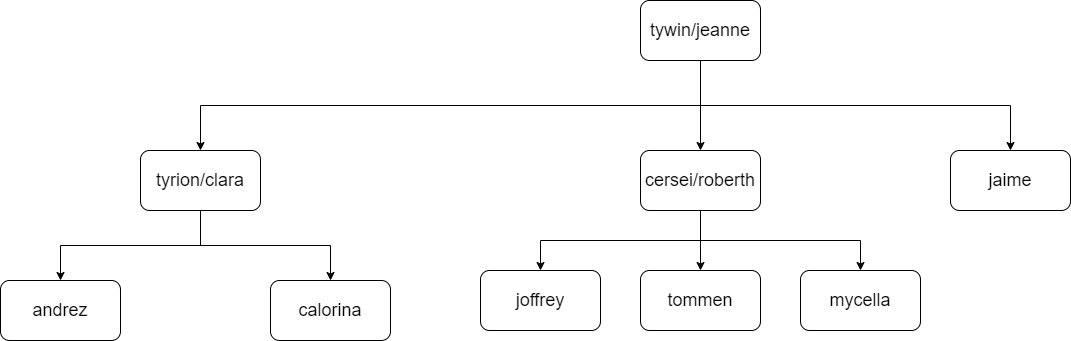

The diagram above was exported from draw.io. Its source (the exported page's mxGraphModel, read from the mxfile embedded in the PNG):
<mxGraphModel dx="2063" dy="523" grid="1" gridSize="10" guides="1" tooltips="1" connect="1" arrows="1" fold="1" page="1" pageScale="1" pageWidth="827" pageHeight="1169" math="0" shadow="0">
  <root>
    <mxCell id="0" />
    <mxCell id="1" parent="0" />
    <mxCell id="DOnwBmPPmyK7YEGYik_X-15" style="edgeStyle=orthogonalEdgeStyle;rounded=0;orthogonalLoop=1;jettySize=auto;html=1;exitX=0.5;exitY=1;exitDx=0;exitDy=0;" edge="1" parent="1" source="DOnwBmPPmyK7YEGYik_X-5" target="DOnwBmPPmyK7YEGYik_X-6">
      <mxGeometry relative="1" as="geometry" />
    </mxCell>
    <mxCell id="DOnwBmPPmyK7YEGYik_X-16" style="edgeStyle=orthogonalEdgeStyle;rounded=0;orthogonalLoop=1;jettySize=auto;html=1;exitX=0.5;exitY=1;exitDx=0;exitDy=0;" edge="1" parent="1" source="DOnwBmPPmyK7YEGYik_X-5" target="DOnwBmPPmyK7YEGYik_X-8">
      <mxGeometry relative="1" as="geometry" />
    </mxCell>
    <mxCell id="DOnwBmPPmyK7YEGYik_X-17" style="edgeStyle=orthogonalEdgeStyle;rounded=0;orthogonalLoop=1;jettySize=auto;html=1;exitX=0.5;exitY=1;exitDx=0;exitDy=0;" edge="1" parent="1" source="DOnwBmPPmyK7YEGYik_X-5" target="DOnwBmPPmyK7YEGYik_X-7">
      <mxGeometry relative="1" as="geometry" />
    </mxCell>
    <mxCell id="DOnwBmPPmyK7YEGYik_X-5" value="&lt;font style=&quot;font-size: 18px;&quot;&gt;tywin/jeanne&lt;/font&gt;" style="rounded=1;whiteSpace=wrap;html=1;" vertex="1" parent="1">
      <mxGeometry x="370" y="90" width="120" height="60" as="geometry" />
    </mxCell>
    <mxCell id="DOnwBmPPmyK7YEGYik_X-21" style="edgeStyle=orthogonalEdgeStyle;rounded=0;orthogonalLoop=1;jettySize=auto;html=1;exitX=0.5;exitY=1;exitDx=0;exitDy=0;" edge="1" parent="1" source="DOnwBmPPmyK7YEGYik_X-6" target="DOnwBmPPmyK7YEGYik_X-11">
      <mxGeometry relative="1" as="geometry" />
    </mxCell>
    <mxCell id="DOnwBmPPmyK7YEGYik_X-22" style="edgeStyle=orthogonalEdgeStyle;rounded=0;orthogonalLoop=1;jettySize=auto;html=1;exitX=0.5;exitY=1;exitDx=0;exitDy=0;" edge="1" parent="1" source="DOnwBmPPmyK7YEGYik_X-6" target="DOnwBmPPmyK7YEGYik_X-12">
      <mxGeometry relative="1" as="geometry" />
    </mxCell>
    <mxCell id="DOnwBmPPmyK7YEGYik_X-6" value="&lt;font style=&quot;font-size: 18px;&quot;&gt;tyrion/clara&lt;/font&gt;" style="rounded=1;whiteSpace=wrap;html=1;" vertex="1" parent="1">
      <mxGeometry x="-130" y="240" width="120" height="60" as="geometry" />
    </mxCell>
    <mxCell id="DOnwBmPPmyK7YEGYik_X-7" value="&lt;font style=&quot;font-size: 18px;&quot;&gt;jaime&lt;/font&gt;" style="rounded=1;whiteSpace=wrap;html=1;" vertex="1" parent="1">
      <mxGeometry x="680" y="240" width="120" height="60" as="geometry" />
    </mxCell>
    <mxCell id="DOnwBmPPmyK7YEGYik_X-18" style="edgeStyle=orthogonalEdgeStyle;rounded=0;orthogonalLoop=1;jettySize=auto;html=1;exitX=0.5;exitY=1;exitDx=0;exitDy=0;" edge="1" parent="1" source="DOnwBmPPmyK7YEGYik_X-8" target="DOnwBmPPmyK7YEGYik_X-10">
      <mxGeometry relative="1" as="geometry" />
    </mxCell>
    <mxCell id="DOnwBmPPmyK7YEGYik_X-19" style="edgeStyle=orthogonalEdgeStyle;rounded=0;orthogonalLoop=1;jettySize=auto;html=1;exitX=0.5;exitY=1;exitDx=0;exitDy=0;entryX=0.5;entryY=0;entryDx=0;entryDy=0;" edge="1" parent="1" source="DOnwBmPPmyK7YEGYik_X-8" target="DOnwBmPPmyK7YEGYik_X-14">
      <mxGeometry relative="1" as="geometry" />
    </mxCell>
    <mxCell id="DOnwBmPPmyK7YEGYik_X-20" style="edgeStyle=orthogonalEdgeStyle;rounded=0;orthogonalLoop=1;jettySize=auto;html=1;exitX=0.5;exitY=1;exitDx=0;exitDy=0;" edge="1" parent="1" source="DOnwBmPPmyK7YEGYik_X-8" target="DOnwBmPPmyK7YEGYik_X-13">
      <mxGeometry relative="1" as="geometry" />
    </mxCell>
    <mxCell id="DOnwBmPPmyK7YEGYik_X-8" value="&lt;font style=&quot;font-size: 18px;&quot;&gt;cersei/roberth&lt;/font&gt;" style="rounded=1;whiteSpace=wrap;html=1;" vertex="1" parent="1">
      <mxGeometry x="370" y="240" width="120" height="60" as="geometry" />
    </mxCell>
    <mxCell id="DOnwBmPPmyK7YEGYik_X-10" value="&lt;font style=&quot;font-size: 18px;&quot;&gt;joffrey&lt;/font&gt;" style="rounded=1;whiteSpace=wrap;html=1;" vertex="1" parent="1">
      <mxGeometry x="210" y="360" width="120" height="60" as="geometry" />
    </mxCell>
    <mxCell id="DOnwBmPPmyK7YEGYik_X-11" value="&lt;font style=&quot;font-size: 18px;&quot;&gt;andrez&lt;/font&gt;" style="rounded=1;whiteSpace=wrap;html=1;" vertex="1" parent="1">
      <mxGeometry x="-270" y="370" width="120" height="60" as="geometry" />
    </mxCell>
    <mxCell id="DOnwBmPPmyK7YEGYik_X-12" value="&lt;font style=&quot;font-size: 18px;&quot;&gt;calorina&lt;/font&gt;" style="rounded=1;whiteSpace=wrap;html=1;" vertex="1" parent="1">
      <mxGeometry y="370" width="120" height="60" as="geometry" />
    </mxCell>
    <mxCell id="DOnwBmPPmyK7YEGYik_X-13" value="&lt;font style=&quot;font-size: 18px;&quot;&gt;mycella&lt;/font&gt;" style="rounded=1;whiteSpace=wrap;html=1;" vertex="1" parent="1">
      <mxGeometry x="530" y="360" width="120" height="60" as="geometry" />
    </mxCell>
    <mxCell id="DOnwBmPPmyK7YEGYik_X-14" value="&lt;font style=&quot;font-size: 18px;&quot;&gt;tommen&lt;/font&gt;" style="rounded=1;whiteSpace=wrap;html=1;" vertex="1" parent="1">
      <mxGeometry x="370" y="360" width="120" height="60" as="geometry" />
    </mxCell>
  </root>
</mxGraphModel>